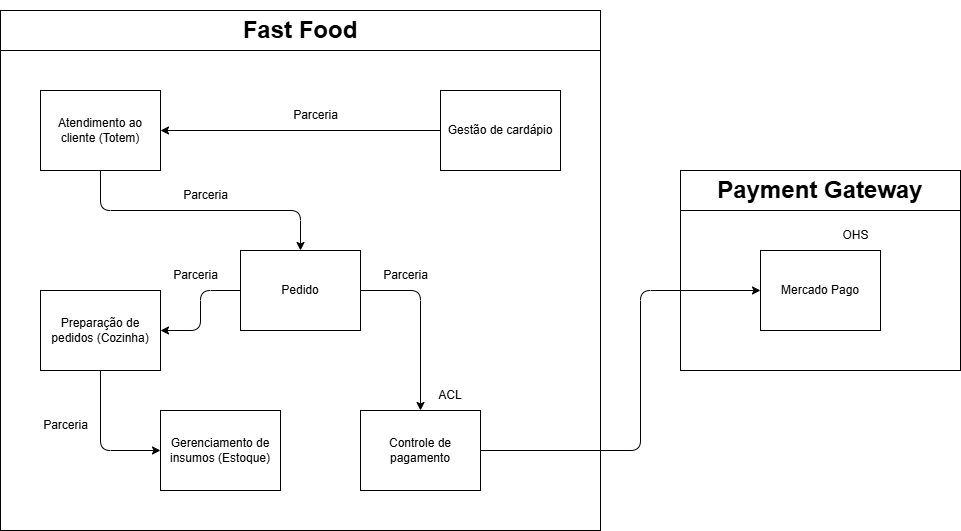

The diagram above was exported from draw.io. Its source (the exported page's mxGraphModel, read from the mxfile embedded in the PNG):
<mxGraphModel dx="1426" dy="743" grid="1" gridSize="10" guides="1" tooltips="1" connect="1" arrows="1" fold="1" page="1" pageScale="1" pageWidth="3300" pageHeight="4681" math="0" shadow="0">
  <root>
    <mxCell id="0" />
    <mxCell id="1" parent="0" />
    <mxCell id="24" value="" style="rounded=0;whiteSpace=wrap;html=1;" parent="1" vertex="1">
      <mxGeometry x="840" y="320" width="280" height="160" as="geometry" />
    </mxCell>
    <mxCell id="9" value="" style="rounded=0;whiteSpace=wrap;html=1;movable=1;resizable=1;rotatable=1;deletable=1;editable=1;locked=0;connectable=1;" parent="1" vertex="1">
      <mxGeometry x="160" y="160" width="600" height="480" as="geometry" />
    </mxCell>
    <mxCell id="69" style="edgeStyle=none;html=1;exitX=0;exitY=0.5;exitDx=0;exitDy=0;entryX=1;entryY=0.5;entryDx=0;entryDy=0;" parent="1" source="2" target="3" edge="1">
      <mxGeometry relative="1" as="geometry">
        <Array as="points">
          <mxPoint x="360" y="400" />
          <mxPoint x="360" y="440" />
        </Array>
      </mxGeometry>
    </mxCell>
    <mxCell id="72" style="edgeStyle=none;html=1;entryX=0.5;entryY=0;entryDx=0;entryDy=0;" parent="1" source="2" target="5" edge="1">
      <mxGeometry relative="1" as="geometry">
        <Array as="points">
          <mxPoint x="580" y="400" />
        </Array>
      </mxGeometry>
    </mxCell>
    <mxCell id="2" value="Pedido" style="rounded=0;whiteSpace=wrap;html=1;fillColor=none;" parent="1" vertex="1">
      <mxGeometry x="400" y="360" width="120" height="80" as="geometry" />
    </mxCell>
    <mxCell id="4" value="Gerenciamento de insumos (Estoque)" style="rounded=0;whiteSpace=wrap;html=1;fillColor=none;" parent="1" vertex="1">
      <mxGeometry x="320" y="520" width="120" height="80" as="geometry" />
    </mxCell>
    <mxCell id="75" style="edgeStyle=none;html=1;entryX=0;entryY=0.5;entryDx=0;entryDy=0;" parent="1" source="5" target="12" edge="1">
      <mxGeometry relative="1" as="geometry">
        <Array as="points">
          <mxPoint x="800" y="560" />
          <mxPoint x="800" y="400" />
        </Array>
      </mxGeometry>
    </mxCell>
    <mxCell id="5" value="Controle de pagamento" style="rounded=0;whiteSpace=wrap;html=1;fillColor=none;" parent="1" vertex="1">
      <mxGeometry x="520" y="520" width="120" height="80" as="geometry" />
    </mxCell>
    <mxCell id="67" style="edgeStyle=none;html=1;entryX=0.5;entryY=0;entryDx=0;entryDy=0;" parent="1" source="6" target="2" edge="1">
      <mxGeometry relative="1" as="geometry">
        <Array as="points">
          <mxPoint x="260" y="320" />
          <mxPoint x="460" y="320" />
        </Array>
      </mxGeometry>
    </mxCell>
    <mxCell id="6" value="Atendimento ao cliente (Totem&lt;span style=&quot;background-color: transparent;&quot;&gt;)&lt;/span&gt;" style="rounded=0;whiteSpace=wrap;html=1;fillColor=none;" parent="1" vertex="1">
      <mxGeometry x="200" y="200" width="120" height="80" as="geometry" />
    </mxCell>
    <mxCell id="49" style="edgeStyle=orthogonalEdgeStyle;html=1;entryX=1;entryY=0.5;entryDx=0;entryDy=0;curved=1;" parent="1" source="7" target="6" edge="1">
      <mxGeometry relative="1" as="geometry" />
    </mxCell>
    <mxCell id="7" value="Gestão de cardápio" style="rounded=0;whiteSpace=wrap;html=1;fillColor=none;" parent="1" vertex="1">
      <mxGeometry x="600" y="200" width="120" height="80" as="geometry" />
    </mxCell>
    <mxCell id="12" value="Mercado Pago" style="rounded=0;whiteSpace=wrap;html=1;" parent="1" vertex="1">
      <mxGeometry x="920" y="360" width="120" height="80" as="geometry" />
    </mxCell>
    <mxCell id="22" value="&lt;h1&gt;Fast Food&lt;/h1&gt;" style="rounded=0;whiteSpace=wrap;html=1;" parent="1" vertex="1">
      <mxGeometry x="160" y="120" width="600" height="40" as="geometry" />
    </mxCell>
    <mxCell id="23" value="&lt;h1&gt;Payment Gateway&lt;/h1&gt;" style="rounded=0;whiteSpace=wrap;html=1;" parent="1" vertex="1">
      <mxGeometry x="840" y="280" width="280" height="40" as="geometry" />
    </mxCell>
    <mxCell id="46" value="Parceria" style="text;html=1;align=center;verticalAlign=middle;resizable=0;points=[];autosize=1;strokeColor=none;fillColor=none;" parent="1" vertex="1">
      <mxGeometry x="440" y="210" width="70" height="30" as="geometry" />
    </mxCell>
    <mxCell id="54" value="ACL" style="text;strokeColor=none;align=center;fillColor=none;html=1;verticalAlign=middle;whiteSpace=wrap;rounded=0;" parent="1" vertex="1">
      <mxGeometry x="580" y="490" width="60" height="30" as="geometry" />
    </mxCell>
    <mxCell id="57" value="Parceria" style="text;html=1;align=center;verticalAlign=middle;resizable=0;points=[];autosize=1;strokeColor=none;fillColor=none;" parent="1" vertex="1">
      <mxGeometry x="320" y="370" width="70" height="30" as="geometry" />
    </mxCell>
    <mxCell id="70" style="edgeStyle=none;html=1;entryX=0;entryY=0.5;entryDx=0;entryDy=0;" parent="1" source="3" target="4" edge="1">
      <mxGeometry relative="1" as="geometry">
        <Array as="points">
          <mxPoint x="260" y="560" />
        </Array>
      </mxGeometry>
    </mxCell>
    <mxCell id="3" value="Preparação de pedidos (Cozinha)" style="rounded=0;whiteSpace=wrap;html=1;fillColor=none;" parent="1" vertex="1">
      <mxGeometry x="200" y="400" width="120" height="80" as="geometry" />
    </mxCell>
    <mxCell id="61" value="OHS" style="text;html=1;align=center;verticalAlign=middle;resizable=0;points=[];autosize=1;strokeColor=none;fillColor=none;" parent="1" vertex="1">
      <mxGeometry x="990" y="330" width="50" height="30" as="geometry" />
    </mxCell>
    <mxCell id="68" value="Parceria" style="text;html=1;align=center;verticalAlign=middle;resizable=0;points=[];autosize=1;strokeColor=none;fillColor=none;" parent="1" vertex="1">
      <mxGeometry x="330" y="290" width="70" height="30" as="geometry" />
    </mxCell>
    <mxCell id="71" value="Parceria" style="text;html=1;align=center;verticalAlign=middle;resizable=0;points=[];autosize=1;strokeColor=none;fillColor=none;" parent="1" vertex="1">
      <mxGeometry x="190" y="520" width="70" height="30" as="geometry" />
    </mxCell>
    <mxCell id="73" value="Parceria" style="text;html=1;align=center;verticalAlign=middle;resizable=0;points=[];autosize=1;strokeColor=none;fillColor=none;" parent="1" vertex="1">
      <mxGeometry x="530" y="370" width="70" height="30" as="geometry" />
    </mxCell>
  </root>
</mxGraphModel>